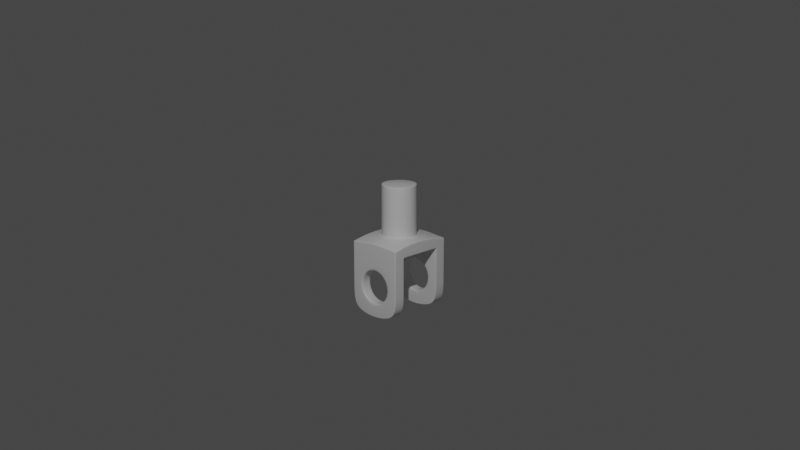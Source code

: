 # Source: metal-part-21.blend  (saved by Blender 2.83.21; exported with 4.5.12 LTS)
import bpy
from mathutils import Matrix  # noqa: F401  (used for matrix-valued properties, if any)

bpy.ops.wm.read_factory_settings(use_empty=True)
scene = bpy.context.scene
scene.name = 'Scene'

# ---- collections
col_collection = bpy.data.collections.new('Collection'); scene.collection.children.link(col_collection)
col_metal_part = bpy.data.collections.new('Metal Part'); scene.collection.children.link(col_metal_part)

# ---- materials (node trees are filled in below, after node groups)
mat_material = bpy.data.materials.new('Material')
mat_material.alpha_threshold = 0.0
mat_material.use_transparent_shadow = False
mat_material.line_color = (0.0, 0.0, 0.0, 1.0)

# ---- material node trees
mat_material.use_nodes = True; mat_material.node_tree.nodes.clear()
_N = mat_material.node_tree.nodes; _L = mat_material.node_tree.links
n0 = _N.new('ShaderNodeOutputMaterial'); n0.name = 'Material Output'; n0.location = (300, 300)
n1 = _N.new('ShaderNodeBsdfPrincipled'); n1.name = 'Principled BSDF'; n1.location = (10, 300)
n1.distribution = 'GGX'
n1.subsurface_method = 'BURLEY'
n1.inputs[2].default_value = 0.4
n1.inputs[3].default_value = 1.45
n1.inputs[27].default_value = (0.0, 0.0, 0.0, 1.0)
n1.inputs[28].default_value = 1.0
_L.new(n1.outputs[0], n0.inputs[0])
n0.is_active_output = True

# ---- world
world_world = bpy.data.worlds.new('World'); scene.world = world_world
world_world.use_nodes = True; world_world.node_tree.nodes.clear()
_N = world_world.node_tree.nodes; _L = world_world.node_tree.links
n0 = _N.new('ShaderNodeOutputWorld'); n0.name = 'World Output'; n0.location = (300, 300)
n1 = _N.new('ShaderNodeBackground'); n1.name = 'Background'; n1.location = (10, 300)
n1.inputs[0].default_value = (0.05088, 0.05088, 0.05088, 1.0)
_L.new(n1.outputs[0], n0.inputs[0])
n0.is_active_output = True
world_world.color = (0.05088, 0.05088, 0.05088)
world_world.use_sun_shadow = False
world_world.sun_shadow_jitter_overblur = 0.0

# ---- cameras
cam_camera = bpy.data.cameras.new('Camera')
cam_camera.clip_end = 100.0
cam_camera.ortho_scale = 7.314

# ---- lights
light_light = bpy.data.lights.new('Light', 'POINT')
light_light.transmission_factor = 0.0
light_light.energy = 1000.0
light_light.shadow_soft_size = 0.1
light_light.shadow_maximum_resolution = 0.006
light_light.use_absolute_resolution = True

# ---- meshes
me_cube = bpy.data.meshes.new('Cube')
me_cube.from_pydata([(-0.3894, -0.3894, 2.266), (-0.4099, -1.0, 1.854), (-0.3461, -1.0, 1.638), (-0.4099, -0.6566, 1.691), (-0.4955, -0.7158, 0.9065), (-0.5567, -0.6566, 0.9048), (-0.5134, -0.674, 0.906), (-0.4955, -0.9409, 0.9065), (-0.5565, -1.0, 0.9053), (-0.5134, -0.9827, 0.9062), (-0.4291, -0.7158, 1.154), (-0.4817, -0.6566, 1.185), (-0.4445, -0.674, 1.163), (-0.4834, -1.0, 1.18), (-0.4291, -0.9409, 1.154), (-0.445, -0.9827, 1.162), (-0.2477, -0.9409, 1.336), (-0.28, -1.0, 1.384), (-0.2572, -0.9827, 1.35), (-0.2781, -0.6566, 1.388), (-0.2477, -0.7158, 1.336), (-0.2566, -0.674, 1.351), (-0.2477, -0.9409, 0.4774), (-0.2765, -1.0, 0.42), (-0.2562, -0.9827, 0.4606), (-0.2477, -0.7158, 0.4774), (-0.2786, -0.6566, 0.4243), (-0.2568, -0.674, 0.4619), (-0.4825, -0.6566, 0.6282), (-0.4291, -0.7158, 0.6588), (-0.4448, -0.674, 0.6498), (-0.4805, -1.0, 0.6235), (-0.4291, -0.9409, 0.6588), (-0.4442, -0.9827, 0.6484), (-0.7976, -0.9781, 2.112), (-0.7975, -1.0, 2.086), (-0.8197, -0.9778, 2.088), (-0.7978, -0.9936, 2.103), (-0.8104, -0.9908, 2.1), (-0.8132, -0.9935, 2.087), (-0.8132, -0.9787, 2.104), (-0.8197, -0.9778, 0.2164), (-0.8018, -1.0, 0.2379), (-0.8145, -0.9935, 0.2227), (-0.802, -0.6566, 0.238), (-0.8197, -0.6789, 0.2164), (-0.8145, -0.6632, 0.2227), (-0.8197, -0.5, 2.174), (-0.7977, -0.5, 2.2), (-0.8133, -0.5, 2.191), (-0.4099, -0.6789, 0.05231), (-0.4011, -0.6566, 0.07709), (-0.4073, -0.6632, 0.05957), (-0.7975, -1.0, 1.854), (-0.8197, -0.9778, 1.854), (-0.8132, -0.9935, 1.854), (-0.8008, -1.0, 1.277), (-0.8197, -0.9778, 1.282), (-0.8142, -0.9935, 1.281), (-0.4099, -0.9783, 2.146), (-0.4099, -1.0, 2.119), (-0.4099, -0.9936, 2.136), (-0.4009, -1.0, 0.07694), (-0.4099, -0.9778, 0.05231), (-0.4072, -0.9935, 0.05953), (-0.7982, -0.6346, 1.863), (-0.8197, -0.6368, 1.879), (-0.8197, -0.6789, 1.837), (-0.7975, -0.6566, 1.837), (-0.8134, -0.6349, 1.865), (-0.8135, -0.6543, 1.854), (-0.8197, -0.6666, 1.864), (-0.8132, -0.6632, 1.837), (-0.7989, -0.6502, 1.852), (-0.8197, -0.6789, 1.282), (-0.8009, -0.6566, 1.277), (-0.8142, -0.6632, 1.281), (-0.4099, -0.6566, 1.837), (-0.4099, -0.6344, 1.863), (-0.4099, -0.6501, 1.852), (-0.8197, -0.9778, 1.638), (-0.7975, -1.0, 1.638), (-0.8132, -0.9935, 1.638), (-0.8197, -0.9778, 0.9039), (-0.8011, -1.0, 0.904), (-0.8143, -0.9935, 0.904), (-0.7975, -0.6566, 1.638), (-0.8197, -0.6789, 1.638), (-0.8132, -0.6632, 1.638), (-0.8013, -0.6566, 0.904), (-0.8197, -0.6789, 0.9039), (-0.8143, -0.6632, 0.904), (-0.3894, -0.3894, 2.311), (-0.3894, -0.3894, 3.692), (-0.1713, -0.1713, 3.744), (-0.3845, -0.3845, 3.708), (-0.4096, -0.4187, 2.258), (0.3894, -0.3894, 2.266), (0.4099, -1.0, 1.854), (0.3461, -1.0, 1.638), (0.4099, -0.6566, 1.691), (0.4955, -0.7158, 0.9065), (0.5567, -0.6566, 0.9048), (0.5134, -0.674, 0.906), (0.4955, -0.9409, 0.9065), (0.5565, -1.0, 0.9053), (0.5134, -0.9827, 0.9062), (0.4291, -0.7158, 1.154), (0.4817, -0.6566, 1.185), (0.4445, -0.674, 1.163), (0.4834, -1.0, 1.18), (0.4291, -0.9409, 1.154), (0.445, -0.9827, 1.162), (0.2477, -0.9409, 1.336), (0.28, -1.0, 1.384), (0.2572, -0.9827, 1.35), (0.2781, -0.6566, 1.388), (0.2477, -0.7158, 1.336), (0.2566, -0.674, 1.351), (0.2477, -0.9409, 0.4774), (0.2765, -1.0, 0.42), (0.2562, -0.9827, 0.4606), (0.2477, -0.7158, 0.4774), (0.2786, -0.6566, 0.4243), (0.2568, -0.674, 0.4619), (0.4825, -0.6566, 0.6282), (0.4291, -0.7158, 0.6588), (0.4448, -0.674, 0.6498), (0.4805, -1.0, 0.6235), (0.4291, -0.9409, 0.6588), (0.4442, -0.9827, 0.6484), (0.7976, -0.9781, 2.112), (0.7975, -1.0, 2.086), (0.8197, -0.9778, 2.088), (0.7978, -0.9936, 2.103), (0.8104, -0.9908, 2.1), (0.8132, -0.9935, 2.087), (0.8132, -0.9787, 2.104), (0.8197, -0.9778, 0.2164), (0.8018, -1.0, 0.2379), (0.8145, -0.9935, 0.2227), (0.802, -0.6566, 0.238), (0.8197, -0.6789, 0.2164), (0.8145, -0.6632, 0.2227), (0.8197, -0.5, 2.174), (0.7977, -0.5, 2.2), (0.8133, -0.5, 2.191), (0.4099, -0.6789, 0.05231), (0.4011, -0.6566, 0.07709), (0.4073, -0.6632, 0.05957), (0.7975, -1.0, 1.854), (0.8197, -0.9778, 1.854), (0.8132, -0.9935, 1.854), (0.8008, -1.0, 1.277), (0.8197, -0.9778, 1.282), (0.8142, -0.9935, 1.281), (0.4099, -0.9783, 2.146), (0.4099, -1.0, 2.119), (0.4099, -0.9936, 2.136), (0.4009, -1.0, 0.07694), (0.4099, -0.9778, 0.05231), (0.4072, -0.9935, 0.05953), (0.7982, -0.6346, 1.863), (0.8197, -0.6368, 1.879), (0.8197, -0.6789, 1.837), (0.7975, -0.6566, 1.837), (0.8134, -0.6349, 1.865), (0.8135, -0.6543, 1.854), (0.8197, -0.6666, 1.864), (0.8132, -0.6632, 1.837), (0.7989, -0.6502, 1.852), (0.8197, -0.6789, 1.282), (0.8009, -0.6566, 1.277), (0.8142, -0.6632, 1.281), (0.4099, -0.6566, 1.837), (0.4099, -0.6344, 1.863), (0.4099, -0.6501, 1.852), (0.8197, -0.9778, 1.638), (0.7975, -1.0, 1.638), (0.8132, -0.9935, 1.638), (0.8197, -0.9778, 0.9039), (0.8011, -1.0, 0.904), (0.8143, -0.9935, 0.904), (0.7975, -0.6566, 1.638), (0.8197, -0.6789, 1.638), (0.8132, -0.6632, 1.638), (0.8013, -0.6566, 0.904), (0.8197, -0.6789, 0.9039), (0.8143, -0.6632, 0.904), (0.0, -1.0, 1.854), (0.0, -0.5507, 2.266), (0.0, -1.0, 1.459), (0.0, -0.6566, 1.463), (0.0, -0.9409, 1.402), (0.0, -0.9827, 1.419), (0.0, -0.7158, 1.402), (0.0, -0.674, 1.42), (0.0, -0.7158, 0.411), (0.0, -0.6566, 0.3497), (0.0, -0.674, 0.3931), (0.0, -1.0, 0.346), (0.0, -0.9409, 0.411), (0.0, -0.9827, 0.392), (0.0, -0.6566, 0.032), (0.0, -0.6789, 0.006373), (0.0, -0.6632, 0.01388), (0.0, -1.0, 2.161), (0.0, -0.9781, 2.187), (0.0, -0.9936, 2.178), (0.0, -0.9778, 0.006373), (0.0, -1.0, 0.03187), (0.0, -0.9935, 0.01384), (0.0, -0.6344, 1.863), (0.0, -0.6566, 1.837), (0.0, -0.6501, 1.852), (0.0, -0.5507, 2.311), (0.3894, -0.3894, 2.311), (0.3894, -0.3894, 3.692), (0.1713, -0.1713, 3.744), (0.3845, -0.3845, 3.708), (0.0, -0.5507, 3.692), (0.0, -0.2425, 3.747), (0.0, -0.5438, 3.709), (0.0, -0.5905, 2.258), (0.4096, -0.4187, 2.258), (-0.5507, 0.0, 2.266), (-0.3894, 0.3894, 2.266), (-0.4099, 1.0, 1.854), (-0.4099, 0.0, 1.863), (-0.3461, 1.0, 1.638), (-0.4099, 0.6566, 1.691), (-0.4955, 0.7158, 0.9065), (-0.5567, 0.6566, 0.9048), (-0.5134, 0.674, 0.906), (-0.4955, 0.9409, 0.9065), (-0.5565, 1.0, 0.9053), (-0.5134, 0.9827, 0.9062), (-0.4291, 0.7158, 1.154), (-0.4817, 0.6566, 1.185), (-0.4445, 0.674, 1.163), (-0.4834, 1.0, 1.18), (-0.4291, 0.9409, 1.154), (-0.445, 0.9827, 1.162), (-0.2477, 0.9409, 1.336), (-0.28, 1.0, 1.384), (-0.2572, 0.9827, 1.35), (-0.2781, 0.6566, 1.388), (-0.2477, 0.7158, 1.336), (-0.2566, 0.674, 1.351), (-0.2477, 0.9409, 0.4774), (-0.2765, 1.0, 0.42), (-0.2562, 0.9827, 0.4606), (-0.2477, 0.7158, 0.4774), (-0.2786, 0.6566, 0.4243), (-0.2568, 0.674, 0.4619), (-0.4825, 0.6566, 0.6282), (-0.4291, 0.7158, 0.6588), (-0.4448, 0.674, 0.6498), (-0.4805, 1.0, 0.6235), (-0.4291, 0.9409, 0.6588), (-0.4442, 0.9827, 0.6484), (-0.7976, 0.9781, 2.112), (-0.7975, 1.0, 2.086), (-0.8197, 0.9778, 2.088), (-0.7978, 0.9936, 2.103), (-0.8104, 0.9908, 2.1), (-0.8132, 0.9935, 2.087), (-0.8132, 0.9787, 2.104), (-0.8197, 0.9778, 0.2164), (-0.8018, 1.0, 0.2379), (-0.8145, 0.9935, 0.2227), (-0.802, 0.6566, 0.238), (-0.8197, 0.6789, 0.2164), (-0.8145, 0.6632, 0.2227), (-0.7976, 0.0, 2.233), (-0.8197, 0.0, 2.207), (-0.8132, 0.0, 2.224), (-0.8197, 0.5, 2.174), (-0.7977, 0.5, 2.2), (-0.8133, 0.5, 2.191), (-0.4099, 0.6789, 0.05231), (-0.4011, 0.6566, 0.07709), (-0.4073, 0.6632, 0.05957), (-0.7975, 1.0, 1.854), (-0.8197, 0.9778, 1.854), (-0.8132, 0.9935, 1.854), (-0.8008, 1.0, 1.277), (-0.8197, 0.9778, 1.282), (-0.8142, 0.9935, 1.281), (-0.4099, 0.9783, 2.146), (-0.4099, 1.0, 2.119), (-0.4099, 0.9936, 2.136), (-0.4009, 1.0, 0.07694), (-0.4099, 0.9778, 0.05231), (-0.4072, 0.9935, 0.05953), (-0.8197, 0.0, 1.878), (-0.7978, 0.0, 1.863), (-0.8133, 0.0, 1.863), (-0.7982, 0.6346, 1.863), (-0.8197, 0.6368, 1.879), (-0.8197, 0.6789, 1.837), (-0.7975, 0.6566, 1.837), (-0.8134, 0.6349, 1.865), (-0.8135, 0.6543, 1.854), (-0.8197, 0.6666, 1.864), (-0.8132, 0.6632, 1.837), (-0.7989, 0.6502, 1.852), (-0.8197, 0.6789, 1.282), (-0.8009, 0.6566, 1.277), (-0.8142, 0.6632, 1.281), (-0.4099, 0.6566, 1.837), (-0.4099, 0.6344, 1.863), (-0.4099, 0.6501, 1.852), (-0.8197, 0.9778, 1.638), (-0.7975, 1.0, 1.638), (-0.8132, 0.9935, 1.638), (-0.8197, 0.9778, 0.9039), (-0.8011, 1.0, 0.904), (-0.8143, 0.9935, 0.904), (-0.7975, 0.6566, 1.638), (-0.8197, 0.6789, 1.638), (-0.8132, 0.6632, 1.638), (-0.8013, 0.6566, 0.904), (-0.8197, 0.6789, 0.9039), (-0.8143, 0.6632, 0.904), (-0.3894, 0.3894, 2.311), (-0.5507, 0.0, 2.311), (-0.5507, 0.0, 3.692), (-0.2425, 0.0, 3.747), (-0.5438, 0.0, 3.709), (-0.3894, 0.3894, 3.692), (-0.1713, 0.1713, 3.744), (-0.3845, 0.3845, 3.708), (-0.5818, 0.0, 2.261), (-0.4096, 0.4187, 2.258), (0.5507, 0.0, 2.266), (0.3894, 0.3894, 2.266), (0.4099, 1.0, 1.854), (0.4099, 0.0, 1.863), (0.3461, 1.0, 1.638), (0.4099, 0.6566, 1.691), (0.4955, 0.7158, 0.9065), (0.5567, 0.6566, 0.9048), (0.5134, 0.674, 0.906), (0.4955, 0.9409, 0.9065), (0.5565, 1.0, 0.9053), (0.5134, 0.9827, 0.9062), (0.4291, 0.7158, 1.154), (0.4817, 0.6566, 1.185), (0.4445, 0.674, 1.163), (0.4834, 1.0, 1.18), (0.4291, 0.9409, 1.154), (0.445, 0.9827, 1.162), (0.2477, 0.9409, 1.336), (0.28, 1.0, 1.384), (0.2572, 0.9827, 1.35), (0.2781, 0.6566, 1.388), (0.2477, 0.7158, 1.336), (0.2566, 0.674, 1.351), (0.2477, 0.9409, 0.4774), (0.2765, 1.0, 0.42), (0.2562, 0.9827, 0.4606), (0.2477, 0.7158, 0.4774), (0.2786, 0.6566, 0.4243), (0.2568, 0.674, 0.4619), (0.4825, 0.6566, 0.6282), (0.4291, 0.7158, 0.6588), (0.4448, 0.674, 0.6498), (0.4805, 1.0, 0.6235), (0.4291, 0.9409, 0.6588), (0.4442, 0.9827, 0.6484), (0.7976, 0.9781, 2.112), (0.7975, 1.0, 2.086), (0.8197, 0.9778, 2.088), (0.7978, 0.9936, 2.103), (0.8104, 0.9908, 2.1), (0.8132, 0.9935, 2.087), (0.8132, 0.9787, 2.104), (0.8197, 0.9778, 0.2164), (0.8018, 1.0, 0.2379), (0.8145, 0.9935, 0.2227), (0.802, 0.6566, 0.238), (0.8197, 0.6789, 0.2164), (0.8145, 0.6632, 0.2227), (0.7976, 0.0, 2.233), (0.8197, 0.0, 2.207), (0.8132, 0.0, 2.224), (0.8197, 0.5, 2.174), (0.7977, 0.5, 2.2), (0.8133, 0.5, 2.191), (0.4099, 0.6789, 0.05231), (0.4011, 0.6566, 0.07709), (0.4073, 0.6632, 0.05957), (0.7975, 1.0, 1.854), (0.8197, 0.9778, 1.854), (0.8132, 0.9935, 1.854), (0.8008, 1.0, 1.277), (0.8197, 0.9778, 1.282), (0.8142, 0.9935, 1.281), (0.4099, 0.9783, 2.146), (0.4099, 1.0, 2.119), (0.4099, 0.9936, 2.136), (0.4009, 1.0, 0.07694), (0.4099, 0.9778, 0.05231), (0.4072, 0.9935, 0.05953), (0.8197, 0.0, 1.878), (0.7978, 0.0, 1.863), (0.8133, 0.0, 1.863), (0.7982, 0.6346, 1.863), (0.8197, 0.6368, 1.879), (0.8197, 0.6789, 1.837), (0.7975, 0.6566, 1.837), (0.8134, 0.6349, 1.865), (0.8135, 0.6543, 1.854), (0.8197, 0.6666, 1.864), (0.8132, 0.6632, 1.837), (0.7989, 0.6502, 1.852), (0.8197, 0.6789, 1.282), (0.8009, 0.6566, 1.277), (0.8142, 0.6632, 1.281), (0.4099, 0.6566, 1.837), (0.4099, 0.6344, 1.863), (0.4099, 0.6501, 1.852), (0.8197, 0.9778, 1.638), (0.7975, 1.0, 1.638), (0.8132, 0.9935, 1.638), (0.8197, 0.9778, 0.9039), (0.8011, 1.0, 0.904), (0.8143, 0.9935, 0.904), (0.7975, 0.6566, 1.638), (0.8197, 0.6789, 1.638), (0.8132, 0.6632, 1.638), (0.8013, 0.6566, 0.904), (0.8197, 0.6789, 0.9039), (0.8143, 0.6632, 0.904), (0.0, 1.0, 1.854), (0.0, 0.5507, 2.266), (0.0, 0.0, 1.863), (0.0, 1.0, 1.459), (0.0, 0.6566, 1.463), (0.0, 0.9409, 1.402), (0.0, 0.9827, 1.419), (0.0, 0.7158, 1.402), (0.0, 0.674, 1.42), (0.0, 0.7158, 0.411), (0.0, 0.6566, 0.3497), (0.0, 0.674, 0.3931), (0.0, 1.0, 0.346), (0.0, 0.9409, 0.411), (0.0, 0.9827, 0.392), (0.0, 0.6566, 0.032), (0.0, 0.6789, 0.006373), (0.0, 0.6632, 0.01388), (0.0, 1.0, 2.161), (0.0, 0.9781, 2.187), (0.0, 0.9936, 2.178), (0.0, 0.9778, 0.006373), (0.0, 1.0, 0.03187), (0.0, 0.9935, 0.01384), (0.0, 0.6344, 1.863), (0.0, 0.6566, 1.837), (0.0, 0.6501, 1.852), (0.0, 0.5507, 2.311), (0.3894, 0.3894, 2.311), (0.0, 0.0, 3.76), (0.5507, 0.0, 2.311), (0.5507, 0.0, 3.692), (0.2425, 0.0, 3.747), (0.5438, 0.0, 3.709), (0.3894, 0.3894, 3.692), (0.1713, 0.1713, 3.744), (0.3845, 0.3845, 3.708), (0.0, 0.5507, 3.692), (0.0, 0.2425, 3.747), (0.0, 0.5438, 3.709), (0.0, 0.5905, 2.258), (0.5818, 0.0, 2.261), (0.4096, 0.4187, 2.258), (-0.3725, -0.3725, 3.715), (-0.527, 0.0, 3.717), (0.0, -0.527, 3.717), (0.3725, -0.3725, 3.715), (0.527, 0.0, 3.717), (-0.3725, 0.3725, 3.715), (0.0, 0.527, 3.717), (0.3725, 0.3725, 3.715)], [], [(221, 464, 328, 94), (45, 41, 83, 90), (2, 1, 53, 81), (53, 1, 60, 35), (62, 210, 200, 23), (26, 51, 44, 28), (41, 45, 50, 63), (203, 51, 26, 198), (71, 36, 47, 66), (295, 66, 47, 275), (42, 62, 23, 31), (1, 189, 206, 60), (8, 13, 56, 84), (90, 83, 57, 74), (80, 54, 67, 87), (84, 42, 31, 8), (0, 96, 223, 190), (86, 68, 77, 3), (191, 2, 81, 17), (7, 32, 29, 4), (191, 189, 1, 2), (19, 86, 3, 192), (192, 3, 77, 213), (296, 228, 78, 65), (14, 7, 4, 10), (16, 14, 10, 20), (22, 201, 197, 25), (32, 22, 25, 29), (63, 50, 204, 209), (81, 56, 13, 17), (19, 11, 75, 86), (28, 44, 89, 5), (74, 57, 80, 87), (89, 75, 11, 5), (67, 54, 36, 71), (228, 437, 212, 78), (5, 6, 30, 28), (6, 4, 29, 30), (8, 9, 15, 13), (9, 7, 14, 15), (11, 12, 6, 5), (12, 10, 4, 6), (193, 194, 18, 16), (194, 191, 17, 18), (192, 196, 21, 19), (196, 195, 20, 21), (16, 18, 15, 14), (18, 17, 13, 15), (10, 12, 21, 20), (12, 11, 19, 21), (26, 27, 199, 198), (27, 25, 197, 199), (25, 27, 30, 29), (27, 26, 28, 30), (32, 33, 24, 22), (33, 31, 23, 24), (31, 33, 9, 8), (33, 32, 7, 9), (200, 202, 24, 23), (202, 201, 22, 24), (193, 16, 20, 195), (34, 40, 38, 37), (35, 37, 38, 39), (36, 39, 38, 40), (65, 73, 70, 69), (66, 69, 70, 71), (67, 71, 70, 72), (68, 72, 70, 73), (63, 64, 43, 41), (64, 62, 42, 43), (48, 49, 40, 34), (49, 47, 36, 40), (274, 276, 49, 48), (276, 275, 47, 49), (51, 52, 46, 44), (52, 50, 45, 46), (203, 205, 52, 51), (205, 204, 50, 52), (35, 39, 55, 53), (39, 36, 54, 55), (81, 82, 58, 56), (82, 80, 57, 58), (84, 85, 43, 42), (85, 83, 41, 43), (34, 37, 61, 59), (37, 35, 60, 61), (209, 211, 64, 63), (211, 210, 62, 64), (87, 88, 76, 74), (88, 86, 75, 76), (90, 91, 46, 45), (91, 89, 44, 46), (295, 297, 69, 66), (297, 296, 65, 69), (59, 61, 208, 207), (61, 60, 206, 208), (78, 79, 73, 65), (79, 77, 68, 73), (212, 214, 79, 78), (214, 213, 77, 79), (53, 55, 82, 81), (55, 54, 80, 82), (56, 58, 85, 84), (58, 57, 83, 85), (67, 72, 88, 87), (72, 68, 86, 88), (74, 76, 91, 90), (76, 75, 89, 91), (0, 190, 215, 92), (326, 92, 93, 327), (92, 215, 220, 93), (478, 479, 329, 95), (95, 329, 327, 93), (93, 220, 222, 95), (95, 222, 480, 478), (225, 0, 92, 326), (96, 333, 274, 48), (96, 48, 34, 59), (207, 223, 96, 59), (333, 96, 0, 225), (221, 218, 467, 464), (142, 187, 180, 138), (99, 178, 150, 98), (150, 132, 157, 98), (159, 120, 200, 210), (123, 125, 141, 148), (138, 160, 147, 142), (203, 198, 123, 148), (168, 163, 144, 133), (405, 385, 144, 163), (139, 128, 120, 159), (98, 157, 206, 189), (105, 181, 153, 110), (187, 171, 154, 180), (177, 184, 164, 151), (181, 105, 128, 139), (97, 190, 223, 224), (183, 100, 174, 165), (191, 114, 178, 99), (104, 101, 126, 129), (191, 99, 98, 189), (116, 192, 100, 183), (192, 213, 174, 100), (406, 162, 175, 338), (111, 107, 101, 104), (113, 117, 107, 111), (119, 122, 197, 201), (129, 126, 122, 119), (160, 209, 204, 147), (178, 114, 110, 153), (116, 183, 172, 108), (125, 102, 186, 141), (171, 184, 177, 154), (186, 102, 108, 172), (164, 168, 133, 151), (338, 175, 212, 437), (102, 125, 127, 103), (103, 127, 126, 101), (105, 110, 112, 106), (106, 112, 111, 104), (108, 102, 103, 109), (109, 103, 101, 107), (193, 113, 115, 194), (194, 115, 114, 191), (192, 116, 118, 196), (196, 118, 117, 195), (113, 111, 112, 115), (115, 112, 110, 114), (107, 117, 118, 109), (109, 118, 116, 108), (123, 198, 199, 124), (124, 199, 197, 122), (122, 126, 127, 124), (124, 127, 125, 123), (129, 119, 121, 130), (130, 121, 120, 128), (128, 105, 106, 130), (130, 106, 104, 129), (200, 120, 121, 202), (202, 121, 119, 201), (193, 195, 117, 113), (131, 134, 135, 137), (132, 136, 135, 134), (133, 137, 135, 136), (162, 166, 167, 170), (163, 168, 167, 166), (164, 169, 167, 168), (165, 170, 167, 169), (160, 138, 140, 161), (161, 140, 139, 159), (145, 131, 137, 146), (146, 137, 133, 144), (384, 145, 146, 386), (386, 146, 144, 385), (148, 141, 143, 149), (149, 143, 142, 147), (203, 148, 149, 205), (205, 149, 147, 204), (132, 150, 152, 136), (136, 152, 151, 133), (178, 153, 155, 179), (179, 155, 154, 177), (181, 139, 140, 182), (182, 140, 138, 180), (131, 156, 158, 134), (134, 158, 157, 132), (209, 160, 161, 211), (211, 161, 159, 210), (184, 171, 173, 185), (185, 173, 172, 183), (187, 142, 143, 188), (188, 143, 141, 186), (405, 163, 166, 407), (407, 166, 162, 406), (156, 207, 208, 158), (158, 208, 206, 157), (175, 162, 170, 176), (176, 170, 165, 174), (212, 175, 176, 214), (214, 176, 174, 213), (150, 178, 179, 152), (152, 179, 177, 151), (153, 181, 182, 155), (155, 182, 180, 154), (164, 184, 185, 169), (169, 185, 183, 165), (171, 187, 188, 173), (173, 188, 186, 172), (97, 216, 215, 190), (465, 466, 217, 216), (216, 217, 220, 215), (481, 219, 468, 482), (219, 217, 466, 468), (217, 219, 222, 220), (219, 481, 480, 222), (335, 465, 216, 97), (224, 145, 384, 476), (224, 156, 131, 145), (207, 156, 224, 223), (476, 335, 97, 224), (473, 331, 328, 464), (272, 323, 316, 268), (229, 314, 283, 227), (283, 262, 290, 227), (292, 250, 447, 457), (253, 255, 271, 281), (268, 293, 280, 272), (450, 445, 253, 281), (304, 299, 277, 263), (295, 275, 277, 299), (269, 258, 250, 292), (227, 290, 453, 435), (235, 317, 286, 240), (323, 307, 287, 316), (313, 320, 300, 284), (317, 235, 258, 269), (226, 436, 475, 334), (319, 230, 310, 301), (438, 244, 314, 229), (234, 231, 256, 259), (438, 229, 227, 435), (246, 439, 230, 319), (439, 460, 310, 230), (296, 298, 311, 228), (241, 237, 231, 234), (243, 247, 237, 241), (249, 252, 444, 448), (259, 256, 252, 249), (293, 456, 451, 280), (314, 244, 240, 286), (246, 319, 308, 238), (255, 232, 322, 271), (307, 320, 313, 287), (322, 232, 238, 308), (300, 304, 263, 284), (228, 311, 459, 437), (232, 255, 257, 233), (233, 257, 256, 231), (235, 240, 242, 236), (236, 242, 241, 234), (238, 232, 233, 239), (239, 233, 231, 237), (440, 243, 245, 441), (441, 245, 244, 438), (439, 246, 248, 443), (443, 248, 247, 442), (243, 241, 242, 245), (245, 242, 240, 244), (237, 247, 248, 239), (239, 248, 246, 238), (253, 445, 446, 254), (254, 446, 444, 252), (252, 256, 257, 254), (254, 257, 255, 253), (259, 249, 251, 260), (260, 251, 250, 258), (258, 235, 236, 260), (260, 236, 234, 259), (447, 250, 251, 449), (449, 251, 249, 448), (440, 442, 247, 243), (261, 264, 265, 267), (262, 266, 265, 264), (263, 267, 265, 266), (298, 302, 303, 306), (299, 304, 303, 302), (300, 305, 303, 304), (301, 306, 303, 305), (293, 268, 270, 294), (294, 270, 269, 292), (278, 261, 267, 279), (279, 267, 263, 277), (274, 278, 279, 276), (276, 279, 277, 275), (281, 271, 273, 282), (282, 273, 272, 280), (450, 281, 282, 452), (452, 282, 280, 451), (262, 283, 285, 266), (266, 285, 284, 263), (314, 286, 288, 315), (315, 288, 287, 313), (317, 269, 270, 318), (318, 270, 268, 316), (261, 289, 291, 264), (264, 291, 290, 262), (456, 293, 294, 458), (458, 294, 292, 457), (320, 307, 309, 321), (321, 309, 308, 319), (323, 272, 273, 324), (324, 273, 271, 322), (295, 299, 302, 297), (297, 302, 298, 296), (289, 454, 455, 291), (291, 455, 453, 290), (311, 298, 306, 312), (312, 306, 301, 310), (459, 311, 312, 461), (461, 312, 310, 460), (283, 314, 315, 285), (285, 315, 313, 284), (286, 317, 318, 288), (288, 318, 316, 287), (300, 320, 321, 305), (305, 321, 319, 301), (307, 323, 324, 309), (309, 324, 322, 308), (226, 325, 462, 436), (326, 327, 330, 325), (325, 330, 472, 462), (483, 332, 329, 479), (332, 330, 327, 329), (330, 332, 474, 472), (332, 483, 484, 474), (225, 326, 325, 226), (334, 278, 274, 333), (334, 289, 261, 278), (454, 289, 334, 475), (333, 225, 226, 334), (473, 464, 467, 470), (382, 378, 426, 433), (339, 337, 393, 424), (393, 337, 400, 372), (402, 457, 447, 360), (363, 391, 381, 365), (378, 382, 390, 403), (450, 391, 363, 445), (414, 373, 387, 409), (405, 409, 387, 385), (379, 402, 360, 368), (337, 435, 453, 400), (345, 350, 396, 427), (433, 426, 397, 417), (423, 394, 410, 430), (427, 379, 368, 345), (336, 477, 475, 436), (429, 411, 420, 340), (438, 339, 424, 354), (344, 369, 366, 341), (438, 435, 337, 339), (356, 429, 340, 439), (439, 340, 420, 460), (406, 338, 421, 408), (351, 344, 341, 347), (353, 351, 347, 357), (359, 448, 444, 362), (369, 359, 362, 366), (403, 390, 451, 456), (424, 396, 350, 354), (356, 348, 418, 429), (365, 381, 432, 342), (417, 397, 423, 430), (432, 418, 348, 342), (410, 394, 373, 414), (338, 437, 459, 421), (342, 343, 367, 365), (343, 341, 366, 367), (345, 346, 352, 350), (346, 344, 351, 352), (348, 349, 343, 342), (349, 347, 341, 343), (440, 441, 355, 353), (441, 438, 354, 355), (439, 443, 358, 356), (443, 442, 357, 358), (353, 355, 352, 351), (355, 354, 350, 352), (347, 349, 358, 357), (349, 348, 356, 358), (363, 364, 446, 445), (364, 362, 444, 446), (362, 364, 367, 366), (364, 363, 365, 367), (369, 370, 361, 359), (370, 368, 360, 361), (368, 370, 346, 345), (370, 369, 344, 346), (447, 449, 361, 360), (449, 448, 359, 361), (440, 353, 357, 442), (371, 377, 375, 374), (372, 374, 375, 376), (373, 376, 375, 377), (408, 416, 413, 412), (409, 412, 413, 414), (410, 414, 413, 415), (411, 415, 413, 416), (403, 404, 380, 378), (404, 402, 379, 380), (388, 389, 377, 371), (389, 387, 373, 377), (384, 386, 389, 388), (386, 385, 387, 389), (391, 392, 383, 381), (392, 390, 382, 383), (450, 452, 392, 391), (452, 451, 390, 392), (372, 376, 395, 393), (376, 373, 394, 395), (424, 425, 398, 396), (425, 423, 397, 398), (427, 428, 380, 379), (428, 426, 378, 380), (371, 374, 401, 399), (374, 372, 400, 401), (456, 458, 404, 403), (458, 457, 402, 404), (430, 431, 419, 417), (431, 429, 418, 419), (433, 434, 383, 382), (434, 432, 381, 383), (405, 407, 412, 409), (407, 406, 408, 412), (399, 401, 455, 454), (401, 400, 453, 455), (421, 422, 416, 408), (422, 420, 411, 416), (459, 461, 422, 421), (461, 460, 420, 422), (393, 395, 425, 424), (395, 394, 423, 425), (396, 398, 428, 427), (398, 397, 426, 428), (410, 415, 431, 430), (415, 411, 429, 431), (417, 419, 434, 433), (419, 418, 432, 434), (336, 436, 462, 463), (465, 463, 469, 466), (463, 462, 472, 469), (485, 482, 468, 471), (471, 468, 466, 469), (469, 472, 474, 471), (471, 474, 484, 485), (335, 336, 463, 465), (477, 476, 384, 388), (477, 388, 371, 399), (454, 475, 477, 399), (476, 477, 336, 335), (94, 328, 479, 478), (221, 94, 478, 480), (467, 218, 481, 482), (218, 221, 480, 481), (328, 331, 483, 479), (331, 473, 484, 483), (470, 467, 482, 485), (473, 470, 485, 484)])
me_cube.polygons.foreach_set('use_smooth', [True] * 488)
_uv = me_cube.uv_layers.new(name='UVMap')
_uv.uv.foreach_set('vector', [0.75, 0.5975, 0.75, 0.625, 0.7775, 0.625, 0.7743, 0.6007, 0.375, 0.1903, 0.375, 0.2472, 0.4663, 0.2472, 0.4664, 0.1903, 0.5418, 0.3222, 0.5625, 0.3125, 0.5625, 0.2534, 0.5417, 0.2534, 0.5625, 0.2534, 0.5625, 0.3125, 0.6224, 0.3125, 0.6222, 0.2534, 0.3781, 0.3134, 0.3777, 0.375, 0.4103, 0.375, 0.4211, 0.3254, 0.3554, 0.4036, 0.1987, 0.5519, 0.1395, 0.5494, 0.4015, 0.3127, 0.125, 0.5028, 0.125, 0.5597, 0.1875, 0.5597, 0.1875, 0.5028, 0.2579, 0.5546, 0.1987, 0.5519, 0.3554, 0.4036, 0.3561, 0.4564, 0.5636, 0.1887, 0.6223, 0.2472, 0.6226, 0.1875, 0.565, 0.185, 0.565, 0.125, 0.5649, 0.185, 0.6226, 0.1875, 0.6225, 0.125, 0.3784, 0.2528, 0.3781, 0.3134, 0.4211, 0.3254, 0.4395, 0.3036, 0.5625, 0.3125, 0.5625, 0.375, 0.6226, 0.375, 0.6224, 0.3125, 0.4663, 0.2925, 0.4955, 0.3033, 0.4997, 0.253, 0.4663, 0.253, 0.4664, 0.1903, 0.4663, 0.2472, 0.5, 0.2472, 0.5, 0.1903, 0.5415, 0.2472, 0.5625, 0.2472, 0.5606, 0.1903, 0.5382, 0.1903, 0.4663, 0.253, 0.3784, 0.2528, 0.4395, 0.3036, 0.4663, 0.2925, 0.8125, 0.5625, 0.8153, 0.5601, 0.75, 0.5569, 0.75, 0.5625, 0.5378, 0.1926, 0.5601, 0.1926, 0.5607, 0.2812, 0.5408, 0.2812, 0.5226, 0.375, 0.5418, 0.3222, 0.5417, 0.2534, 0.5164, 0.3341, 0.25, 0.6095, 0.3333, 0.6095, 0.3333, 0.6665, 0.25, 0.6665, 0.5295, 0.375, 0.5625, 0.375, 0.5625, 0.3125, 0.5418, 0.3222, 0.5161, 0.3169, 0.5379, 0.1926, 0.5408, 0.2812, 0.5239, 0.375, 0.5239, 0.375, 0.5408, 0.2812, 0.5607, 0.2812, 0.5608, 0.375, 0.5625, 0.1317, 0.5625, 0.25, 0.5625, 0.2799, 0.5625, 0.19, 0.1667, 0.6095, 0.25, 0.6095, 0.25, 0.6665, 0.1667, 0.6665, 0.08333, 0.6095, 0.1667, 0.6095, 0.1667, 0.6665, 0.08333, 0.6665, 0.4167, 0.6095, 0.5, 0.6095, 0.5, 0.6665, 0.4167, 0.6665, 0.3333, 0.6095, 0.4167, 0.6095, 0.4167, 0.6665, 0.3333, 0.6665, 0.1875, 0.5028, 0.1875, 0.5597, 0.25, 0.5597, 0.25, 0.5028, 0.5418, 0.2535, 0.4997, 0.253, 0.4955, 0.3033, 0.5164, 0.3341, 0.5161, 0.3169, 0.4972, 0.2675, 0.4998, 0.192, 0.5382, 0.1928, 0.4015, 0.3127, 0.1395, 0.5494, 0.4664, 0.1917, 0.4664, 0.2479, 0.5, 0.1903, 0.5, 0.2472, 0.5415, 0.2472, 0.5382, 0.1903, 0.4664, 0.1917, 0.4998, 0.192, 0.4972, 0.2675, 0.4664, 0.2479, 0.5606, 0.1903, 0.5625, 0.2472, 0.6223, 0.2472, 0.5636, 0.1887, 0.5625, 0.25, 0.5625, 0.375, 0.5625, 0.375, 0.5625, 0.2799, 0.4664, 0.2479, 0.4664, 0.2617, 0.4412, 0.2768, 0.4015, 0.3127, 0.25, 0.6753, 0.25, 0.6665, 0.3333, 0.6665, 0.3333, 0.6753, 0.4663, 0.2925, 0.4664, 0.2994, 0.4915, 0.3096, 0.4955, 0.3033, 0.25, 0.6007, 0.25, 0.6095, 0.1667, 0.6095, 0.1667, 0.6007, 0.4972, 0.2675, 0.4915, 0.2768, 0.4664, 0.2617, 0.4664, 0.2479, 0.1667, 0.6753, 0.1667, 0.6665, 0.25, 0.6665, 0.25, 0.6753, 7.451e-08, 0.6095, 7.451e-08, 0.6007, 0.08333, 0.6007, 0.08333, 0.6095, 0.5166, 0.375, 0.5226, 0.375, 0.5164, 0.3341, 0.5099, 0.3372, 0.5215, 0.375, 0.5166, 0.375, 0.5099, 0.3183, 0.5161, 0.3169, 7.451e-08, 0.6753, 7.451e-08, 0.6665, 0.08333, 0.6665, 0.08333, 0.6753, 0.08333, 0.6095, 0.08333, 0.6007, 0.1667, 0.6007, 0.1667, 0.6095, 0.5099, 0.3372, 0.5164, 0.3341, 0.4955, 0.3033, 0.4915, 0.3096, 0.1667, 0.6665, 0.1667, 0.6753, 0.08333, 0.6753, 0.08333, 0.6665, 0.4915, 0.2768, 0.4972, 0.2675, 0.5161, 0.3169, 0.5099, 0.3183, 0.3554, 0.4036, 0.3822, 0.3782, 0.3732, 0.4393, 0.3561, 0.4564, 0.4167, 0.6753, 0.4167, 0.6665, 0.5, 0.6665, 0.5, 0.6753, 0.4167, 0.6665, 0.4167, 0.6753, 0.3333, 0.6753, 0.3333, 0.6665, 0.3822, 0.3782, 0.3554, 0.4036, 0.4015, 0.3127, 0.4412, 0.2768, 0.3333, 0.6095, 0.3333, 0.6007, 0.4167, 0.6007, 0.4167, 0.6095, 0.4412, 0.3096, 0.4395, 0.3036, 0.4211, 0.3254, 0.4221, 0.3372, 0.4395, 0.3036, 0.4412, 0.3096, 0.4664, 0.2994, 0.4663, 0.2925, 0.3333, 0.6007, 0.3333, 0.6095, 0.25, 0.6095, 0.25, 0.6007, 0.4103, 0.375, 0.4161, 0.375, 0.4221, 0.3372, 0.4211, 0.3254, 0.5, 0.6007, 0.5, 0.6095, 0.4167, 0.6095, 0.4167, 0.6007, 7.451e-08, 0.6095, 0.08333, 0.6095, 0.08333, 0.6665, 7.451e-08, 0.6665, 0.8716, 0.5027, 0.875, 0.5025, 0.8737, 0.5, 0.8717, 0.5, 0.6222, 0.2534, 0.625, 0.2533, 0.6241, 0.25, 0.6225, 0.25, 0.6223, 0.2472, 0.6225, 0.25, 0.625, 0.249, 0.625, 0.2475, 0.5625, 0.19, 0.5625, 0.1919, 0.5625, 0.1877, 0.5625, 0.1846, 0.5625, 0.1859, 0.5625, 0.1846, 0.5625, 0.1877, 0.5625, 0.1888, 0.5606, 0.1903, 0.5636, 0.1887, 0.5625, 0.1877, 0.5606, 0.1875, 0.5601, 0.1926, 0.5606, 0.1875, 0.5625, 0.1877, 0.5625, 0.1919, 0.1875, 0.5028, 0.1875, 0.5, 0.1254, 0.5, 0.125, 0.5028, 0.375, 0.3125, 0.3781, 0.3134, 0.3784, 0.2528, 0.375, 0.2504, 0.8716, 0.5625, 0.875, 0.5624, 0.875, 0.5025, 0.8716, 0.5027, 0.625, 0.1876, 0.6226, 0.1875, 0.6223, 0.2472, 0.625, 0.2475, 0.8716, 0.625, 0.875, 0.625, 0.875, 0.5625, 0.8716, 0.5625, 0.625, 0.125, 0.6225, 0.125, 0.6226, 0.1875, 0.625, 0.1875, 0.1987, 0.5519, 0.1876, 0.5625, 0.1253, 0.5625, 0.1395, 0.5494, 0.1876, 0.5625, 0.1875, 0.5597, 0.125, 0.5597, 0.1253, 0.5625, 0.2579, 0.5546, 0.2499, 0.5625, 0.1876, 0.5625, 0.1987, 0.5519, 0.2499, 0.5625, 0.25, 0.5597, 0.1875, 0.5597, 0.1876, 0.5625, 0.6222, 0.2534, 0.6225, 0.25, 0.5625, 0.25, 0.5625, 0.2534, 0.6225, 0.25, 0.6223, 0.2472, 0.5625, 0.2472, 0.5625, 0.25, 0.5418, 0.2535, 0.5417, 0.25, 0.4999, 0.25, 0.4997, 0.253, 0.5417, 0.25, 0.5415, 0.2472, 0.5, 0.2472, 0.4999, 0.25, 0.4663, 0.253, 0.4663, 0.25, 0.3758, 0.25, 0.3784, 0.2528, 0.4663, 0.25, 0.4663, 0.2472, 0.375, 0.2472, 0.3758, 0.25, 0.8716, 0.5027, 0.8717, 0.5, 0.8126, 0.5, 0.8125, 0.5027, 0.625, 0.2533, 0.6222, 0.2534, 0.6224, 0.3125, 0.625, 0.3124, 0.25, 0.5028, 0.2499, 0.5, 0.1878, 0.5, 0.1875, 0.5028, 0.375, 0.3749, 0.3777, 0.375, 0.3781, 0.3134, 0.375, 0.3128, 0.5382, 0.1903, 0.538, 0.1875, 0.4999, 0.1875, 0.5, 0.1903, 0.538, 0.1875, 0.5382, 0.1928, 0.4998, 0.192, 0.4999, 0.1875, 0.4664, 0.1903, 0.4664, 0.1875, 0.3758, 0.1875, 0.375, 0.1903, 0.4664, 0.1875, 0.4664, 0.1917, 0.1395, 0.5494, 0.1281, 0.559, 0.565, 0.125, 0.5625, 0.125, 0.5625, 0.1846, 0.5649, 0.185, 0.5625, 0.125, 0.5625, 0.1317, 0.5625, 0.19, 0.5625, 0.1846, 0.8125, 0.5027, 0.8125, 0.5, 0.7501, 0.5, 0.75, 0.5027, 0.625, 0.3125, 0.6224, 0.3125, 0.6226, 0.375, 0.625, 0.3749, 0.5625, 0.2799, 0.5625, 0.2811, 0.5625, 0.1919, 0.5625, 0.19, 0.5625, 0.2811, 0.5607, 0.2812, 0.5601, 0.1926, 0.5625, 0.1919, 0.5625, 0.375, 0.5625, 0.3749, 0.5625, 0.2811, 0.5625, 0.2799, 0.5625, 0.3749, 0.5608, 0.375, 0.5607, 0.2812, 0.5625, 0.2811, 0.5625, 0.2534, 0.5625, 0.25, 0.5417, 0.25, 0.5417, 0.2534, 0.5625, 0.25, 0.5625, 0.2472, 0.5415, 0.2472, 0.5417, 0.25, 0.4997, 0.253, 0.4999, 0.25, 0.4663, 0.25, 0.4663, 0.253, 0.4999, 0.25, 0.5, 0.2472, 0.4663, 0.2472, 0.4663, 0.25, 0.5606, 0.1903, 0.5606, 0.1875, 0.538, 0.1875, 0.5382, 0.1903, 0.5606, 0.1875, 0.5601, 0.1926, 0.5378, 0.1926, 0.538, 0.1875, 0.5, 0.1903, 0.4999, 0.1875, 0.4664, 0.1875, 0.4664, 0.1903, 0.4999, 0.1875, 0.4998, 0.192, 0.4664, 0.1917, 0.4664, 0.1875, 0.8125, 0.5625, 0.75, 0.5625, 0.75, 0.5625, 0.8125, 0.5625, 0.8125, 0.625, 0.8125, 0.5625, 0.8125, 0.5625, 0.8125, 0.625, 0.8125, 0.5625, 0.75, 0.5625, 0.75, 0.5625, 0.8125, 0.5625, 0.8088, 0.5662, 0.8098, 0.625, 0.8125, 0.6246, 0.8123, 0.5627, 0.8123, 0.5627, 0.8125, 0.6246, 0.8125, 0.625, 0.8125, 0.5625, 0.8125, 0.5625, 0.75, 0.5625, 0.7504, 0.5625, 0.8123, 0.5627, 0.8123, 0.5627, 0.7504, 0.5625, 0.75, 0.5652, 0.8088, 0.5662, 0.8125, 0.625, 0.8125, 0.5625, 0.8125, 0.5625, 0.8125, 0.625, 0.8153, 0.5601, 0.8199, 0.625, 0.8716, 0.625, 0.8716, 0.5625, 0.8153, 0.5601, 0.8716, 0.5625, 0.8716, 0.5027, 0.8125, 0.5027, 0.75, 0.5027, 0.75, 0.5569, 0.8153, 0.5601, 0.8125, 0.5027, 0.8199, 0.625, 0.8153, 0.5601, 0.8125, 0.5625, 0.8125, 0.625, 0.75, 0.5975, 0.7743, 0.6007, 0.7775, 0.625, 0.75, 0.625, 0.375, 0.1903, 0.4664, 0.1903, 0.4663, 0.2472, 0.375, 0.2472, 0.5418, 0.3222, 0.5417, 0.2534, 0.5625, 0.2534, 0.5625, 0.3125, 0.5625, 0.2534, 0.6222, 0.2534, 0.6224, 0.3125, 0.5625, 0.3125, 0.3781, 0.3134, 0.4211, 0.3254, 0.4103, 0.375, 0.3777, 0.375, 0.3554, 0.4036, 0.4015, 0.3127, 0.1395, 0.5494, 0.1987, 0.5519, 0.125, 0.5028, 0.1875, 0.5028, 0.1875, 0.5597, 0.125, 0.5597, 0.2579, 0.5546, 0.3561, 0.4564, 0.3554, 0.4036, 0.1987, 0.5519, 0.5636, 0.1887, 0.565, 0.185, 0.6226, 0.1875, 0.6223, 0.2472, 0.565, 0.125, 0.6225, 0.125, 0.6226, 0.1875, 0.5649, 0.185, 0.3784, 0.2528, 0.4395, 0.3036, 0.4211, 0.3254, 0.3781, 0.3134, 0.5625, 0.3125, 0.6224, 0.3125, 0.6226, 0.375, 0.5625, 0.375, 0.4663, 0.2925, 0.4663, 0.253, 0.4997, 0.253, 0.4955, 0.3033, 0.4664, 0.1903, 0.5, 0.1903, 0.5, 0.2472, 0.4663, 0.2472, 0.5415, 0.2472, 0.5382, 0.1903, 0.5606, 0.1903, 0.5625, 0.2472, 0.4663, 0.253, 0.4663, 0.2925, 0.4395, 0.3036, 0.3784, 0.2528, 0.8125, 0.5625, 0.75, 0.5625, 0.75, 0.5569, 0.8153, 0.5601, 0.5378, 0.1926, 0.5408, 0.2812, 0.5607, 0.2812, 0.5601, 0.1926, 0.5226, 0.375, 0.5164, 0.3341, 0.5417, 0.2534, 0.5418, 0.3222, 0.25, 0.6095, 0.25, 0.6665, 0.3333, 0.6665, 0.3333, 0.6095, 0.5295, 0.375, 0.5418, 0.3222, 0.5625, 0.3125, 0.5625, 0.375, 0.5161, 0.3169, 0.5239, 0.375, 0.5408, 0.2812, 0.5379, 0.1926, 0.5239, 0.375, 0.5608, 0.375, 0.5607, 0.2812, 0.5408, 0.2812, 0.5625, 0.1317, 0.5625, 0.19, 0.5625, 0.2799, 0.5625, 0.25, 0.1667, 0.6095, 0.1667, 0.6665, 0.25, 0.6665, 0.25, 0.6095, 0.08333, 0.6095, 0.08333, 0.6665, 0.1667, 0.6665, 0.1667, 0.6095, 0.4167, 0.6095, 0.4167, 0.6665, 0.5, 0.6665, 0.5, 0.6095, 0.3333, 0.6095, 0.3333, 0.6665, 0.4167, 0.6665, 0.4167, 0.6095, 0.1875, 0.5028, 0.25, 0.5028, 0.25, 0.5597, 0.1875, 0.5597, 0.5418, 0.2535, 0.5164, 0.3341, 0.4955, 0.3033, 0.4997, 0.253, 0.5161, 0.3169, 0.5382, 0.1928, 0.4998, 0.192, 0.4972, 0.2675, 0.4015, 0.3127, 0.4664, 0.2479, 0.4664, 0.1917, 0.1395, 0.5494, 0.5, 0.1903, 0.5382, 0.1903, 0.5415, 0.2472, 0.5, 0.2472, 0.4664, 0.1917, 0.4664, 0.2479, 0.4972, 0.2675, 0.4998, 0.192, 0.5606, 0.1903, 0.5636, 0.1887, 0.6223, 0.2472, 0.5625, 0.2472, 0.5625, 0.25, 0.5625, 0.2799, 0.5625, 0.375, 0.5625, 0.375, 0.4664, 0.2479, 0.4015, 0.3127, 0.4412, 0.2768, 0.4664, 0.2617, 0.25, 0.6753, 0.3333, 0.6753, 0.3333, 0.6665, 0.25, 0.6665, 0.4663, 0.2925, 0.4955, 0.3033, 0.4915, 0.3096, 0.4664, 0.2994, 0.25, 0.6007, 0.1667, 0.6007, 0.1667, 0.6095, 0.25, 0.6095, 0.4972, 0.2675, 0.4664, 0.2479, 0.4664, 0.2617, 0.4915, 0.2768, 0.1667, 0.6753, 0.25, 0.6753, 0.25, 0.6665, 0.1667, 0.6665, 7.451e-08, 0.6095, 0.08333, 0.6095, 0.08333, 0.6007, 7.451e-08, 0.6007, 0.5166, 0.375, 0.5099, 0.3372, 0.5164, 0.3341, 0.5226, 0.375, 0.5215, 0.375, 0.5161, 0.3169, 0.5099, 0.3183, 0.5166, 0.375, 7.451e-08, 0.6753, 0.08333, 0.6753, 0.08333, 0.6665, 7.451e-08, 0.6665, 0.08333, 0.6095, 0.1667, 0.6095, 0.1667, 0.6007, 0.08333, 0.6007, 0.5099, 0.3372, 0.4915, 0.3096, 0.4955, 0.3033, 0.5164, 0.3341, 0.1667, 0.6665, 0.08333, 0.6665, 0.08333, 0.6753, 0.1667, 0.6753, 0.4915, 0.2768, 0.5099, 0.3183, 0.5161, 0.3169, 0.4972, 0.2675, 0.3554, 0.4036, 0.3561, 0.4564, 0.3732, 0.4393, 0.3822, 0.3782, 0.4167, 0.6753, 0.5, 0.6753, 0.5, 0.6665, 0.4167, 0.6665, 0.4167, 0.6665, 0.3333, 0.6665, 0.3333, 0.6753, 0.4167, 0.6753, 0.3822, 0.3782, 0.4412, 0.2768, 0.4015, 0.3127, 0.3554, 0.4036, 0.3333, 0.6095, 0.4167, 0.6095, 0.4167, 0.6007, 0.3333, 0.6007, 0.4412, 0.3096, 0.4221, 0.3372, 0.4211, 0.3254, 0.4395, 0.3036, 0.4395, 0.3036, 0.4663, 0.2925, 0.4664, 0.2994, 0.4412, 0.3096, 0.3333, 0.6007, 0.25, 0.6007, 0.25, 0.6095, 0.3333, 0.6095, 0.4103, 0.375, 0.4211, 0.3254, 0.4221, 0.3372, 0.4161, 0.375, 0.5, 0.6007, 0.4167, 0.6007, 0.4167, 0.6095, 0.5, 0.6095, 7.451e-08, 0.6095, 7.451e-08, 0.6665, 0.08333, 0.6665, 0.08333, 0.6095, 0.8716, 0.5027, 0.8717, 0.5, 0.8737, 0.5, 0.875, 0.5025, 0.6222, 0.2534, 0.6225, 0.25, 0.6241, 0.25, 0.625, 0.2533, 0.6223, 0.2472, 0.625, 0.2475, 0.625, 0.249, 0.6225, 0.25, 0.5625, 0.19, 0.5625, 0.1846, 0.5625, 0.1877, 0.5625, 0.1919, 0.5625, 0.1859, 0.5625, 0.1888, 0.5625, 0.1877, 0.5625, 0.1846, 0.5606, 0.1903, 0.5606, 0.1875, 0.5625, 0.1877, 0.5636, 0.1887, 0.5601, 0.1926, 0.5625, 0.1919, 0.5625, 0.1877, 0.5606, 0.1875, 0.1875, 0.5028, 0.125, 0.5028, 0.1254, 0.5, 0.1875, 0.5, 0.375, 0.3125, 0.375, 0.2504, 0.3784, 0.2528, 0.3781, 0.3134, 0.8716, 0.5625, 0.8716, 0.5027, 0.875, 0.5025, 0.875, 0.5624, 0.625, 0.1876, 0.625, 0.2475, 0.6223, 0.2472, 0.6226, 0.1875, 0.8716, 0.625, 0.8716, 0.5625, 0.875, 0.5625, 0.875, 0.625, 0.625, 0.125, 0.625, 0.1875, 0.6226, 0.1875, 0.6225, 0.125, 0.1987, 0.5519, 0.1395, 0.5494, 0.1253, 0.5625, 0.1876, 0.5625, 0.1876, 0.5625, 0.1253, 0.5625, 0.125, 0.5597, 0.1875, 0.5597, 0.2579, 0.5546, 0.1987, 0.5519, 0.1876, 0.5625, 0.2499, 0.5625, 0.2499, 0.5625, 0.1876, 0.5625, 0.1875, 0.5597, 0.25, 0.5597, 0.6222, 0.2534, 0.5625, 0.2534, 0.5625, 0.25, 0.6225, 0.25, 0.6225, 0.25, 0.5625, 0.25, 0.5625, 0.2472, 0.6223, 0.2472, 0.5418, 0.2535, 0.4997, 0.253, 0.4999, 0.25, 0.5417, 0.25, 0.5417, 0.25, 0.4999, 0.25, 0.5, 0.2472, 0.5415, 0.2472, 0.4663, 0.253, 0.3784, 0.2528, 0.3758, 0.25, 0.4663, 0.25, 0.4663, 0.25, 0.3758, 0.25, 0.375, 0.2472, 0.4663, 0.2472, 0.8716, 0.5027, 0.8125, 0.5027, 0.8126, 0.5, 0.8717, 0.5, 0.625, 0.2533, 0.625, 0.3124, 0.6224, 0.3125, 0.6222, 0.2534, 0.25, 0.5028, 0.1875, 0.5028, 0.1878, 0.5, 0.2499, 0.5, 0.375, 0.3749, 0.375, 0.3128, 0.3781, 0.3134, 0.3777, 0.375, 0.5382, 0.1903, 0.5, 0.1903, 0.4999, 0.1875, 0.538, 0.1875, 0.538, 0.1875, 0.4999, 0.1875, 0.4998, 0.192, 0.5382, 0.1928, 0.4664, 0.1903, 0.375, 0.1903, 0.3758, 0.1875, 0.4664, 0.1875, 0.4664, 0.1875, 0.1281, 0.559, 0.1395, 0.5494, 0.4664, 0.1917, 0.565, 0.125, 0.5649, 0.185, 0.5625, 0.1846, 0.5625, 0.125, 0.5625, 0.125, 0.5625, 0.1846, 0.5625, 0.19, 0.5625, 0.1317, 0.8125, 0.5027, 0.75, 0.5027, 0.7501, 0.5, 0.8125, 0.5, 0.625, 0.3125, 0.625, 0.3749, 0.6226, 0.375, 0.6224, 0.3125, 0.5625, 0.2799, 0.5625, 0.19, 0.5625, 0.1919, 0.5625, 0.2811, 0.5625, 0.2811, 0.5625, 0.1919, 0.5601, 0.1926, 0.5607, 0.2812, 0.5625, 0.375, 0.5625, 0.2799, 0.5625, 0.2811, 0.5625, 0.3749, 0.5625, 0.3749, 0.5625, 0.2811, 0.5607, 0.2812, 0.5608, 0.375, 0.5625, 0.2534, 0.5417, 0.2534, 0.5417, 0.25, 0.5625, 0.25, 0.5625, 0.25, 0.5417, 0.25, 0.5415, 0.2472, 0.5625, 0.2472, 0.4997, 0.253, 0.4663, 0.253, 0.4663, 0.25, 0.4999, 0.25, 0.4999, 0.25, 0.4663, 0.25, 0.4663, 0.2472, 0.5, 0.2472, 0.5606, 0.1903, 0.5382, 0.1903, 0.538, 0.1875, 0.5606, 0.1875, 0.5606, 0.1875, 0.538, 0.1875, 0.5378, 0.1926, 0.5601, 0.1926, 0.5, 0.1903, 0.4664, 0.1903, 0.4664, 0.1875, 0.4999, 0.1875, 0.4999, 0.1875, 0.4664, 0.1875, 0.4664, 0.1917, 0.4998, 0.192, 0.8125, 0.5625, 0.8125, 0.5625, 0.75, 0.5625, 0.75, 0.5625, 0.8125, 0.625, 0.8125, 0.625, 0.8125, 0.5625, 0.8125, 0.5625, 0.8125, 0.5625, 0.8125, 0.5625, 0.75, 0.5625, 0.75, 0.5625, 0.8088, 0.5662, 0.8123, 0.5627, 0.8125, 0.6246, 0.8098, 0.625, 0.8123, 0.5627, 0.8125, 0.5625, 0.8125, 0.625, 0.8125, 0.6246, 0.8125, 0.5625, 0.8123, 0.5627, 0.7504, 0.5625, 0.75, 0.5625, 0.8123, 0.5627, 0.8088, 0.5662, 0.75, 0.5652, 0.7504, 0.5625, 0.8125, 0.625, 0.8125, 0.625, 0.8125, 0.5625, 0.8125, 0.5625, 0.8153, 0.5601, 0.8716, 0.5625, 0.8716, 0.625, 0.8199, 0.625, 0.8153, 0.5601, 0.8125, 0.5027, 0.8716, 0.5027, 0.8716, 0.5625, 0.75, 0.5027, 0.8125, 0.5027, 0.8153, 0.5601, 0.75, 0.5569, 0.8199, 0.625, 0.8125, 0.625, 0.8125, 0.5625, 0.8153, 0.5601, 0.75, 0.5975, 0.7743, 0.6007, 0.7775, 0.625, 0.75, 0.625, 0.375, 0.1903, 0.4664, 0.1903, 0.4663, 0.2472, 0.375, 0.2472, 0.5418, 0.3222, 0.5417, 0.2534, 0.5625, 0.2534, 0.5625, 0.3125, 0.5625, 0.2534, 0.6222, 0.2534, 0.6224, 0.3125, 0.5625, 0.3125, 0.3781, 0.3134, 0.4211, 0.3254, 0.4103, 0.375, 0.3777, 0.375, 0.3554, 0.4036, 0.4015, 0.3127, 0.1395, 0.5494, 0.1987, 0.5519, 0.125, 0.5028, 0.1875, 0.5028, 0.1875, 0.5597, 0.125, 0.5597, 0.2579, 0.5546, 0.3561, 0.4564, 0.3554, 0.4036, 0.1987, 0.5519, 0.5636, 0.1887, 0.565, 0.185, 0.6226, 0.1875, 0.6223, 0.2472, 0.565, 0.125, 0.6225, 0.125, 0.6226, 0.1875, 0.5649, 0.185, 0.3784, 0.2528, 0.4395, 0.3036, 0.4211, 0.3254, 0.3781, 0.3134, 0.5625, 0.3125, 0.6224, 0.3125, 0.6226, 0.375, 0.5625, 0.375, 0.4663, 0.2925, 0.4663, 0.253, 0.4997, 0.253, 0.4955, 0.3033, 0.4664, 0.1903, 0.5, 0.1903, 0.5, 0.2472, 0.4663, 0.2472, 0.5415, 0.2472, 0.5382, 0.1903, 0.5606, 0.1903, 0.5625, 0.2472, 0.4663, 0.253, 0.4663, 0.2925, 0.4395, 0.3036, 0.3784, 0.2528, 0.8125, 0.5625, 0.75, 0.5625, 0.75, 0.5569, 0.8153, 0.5601, 0.5378, 0.1926, 0.5408, 0.2812, 0.5607, 0.2812, 0.5601, 0.1926, 0.5226, 0.375, 0.5164, 0.3341, 0.5417, 0.2534, 0.5418, 0.3222, 0.25, 0.6095, 0.25, 0.6665, 0.3333, 0.6665, 0.3333, 0.6095, 0.5295, 0.375, 0.5418, 0.3222, 0.5625, 0.3125, 0.5625, 0.375, 0.5161, 0.3169, 0.5239, 0.375, 0.5408, 0.2812, 0.5379, 0.1926, 0.5239, 0.375, 0.5608, 0.375, 0.5607, 0.2812, 0.5408, 0.2812, 0.5625, 0.1317, 0.5625, 0.19, 0.5625, 0.2799, 0.5625, 0.25, 0.1667, 0.6095, 0.1667, 0.6665, 0.25, 0.6665, 0.25, 0.6095, 0.08333, 0.6095, 0.08333, 0.6665, 0.1667, 0.6665, 0.1667, 0.6095, 0.4167, 0.6095, 0.4167, 0.6665, 0.5, 0.6665, 0.5, 0.6095, 0.3333, 0.6095, 0.3333, 0.6665, 0.4167, 0.6665, 0.4167, 0.6095, 0.1875, 0.5028, 0.25, 0.5028, 0.25, 0.5597, 0.1875, 0.5597, 0.5418, 0.2535, 0.5164, 0.3341, 0.4955, 0.3033, 0.4997, 0.253, 0.5161, 0.3169, 0.5382, 0.1928, 0.4998, 0.192, 0.4972, 0.2675, 0.4015, 0.3127, 0.4664, 0.2479, 0.4664, 0.1917, 0.1395, 0.5494, 0.5, 0.1903, 0.5382, 0.1903, 0.5415, 0.2472, 0.5, 0.2472, 0.4664, 0.1917, 0.4664, 0.2479, 0.4972, 0.2675, 0.4998, 0.192, 0.5606, 0.1903, 0.5636, 0.1887, 0.6223, 0.2472, 0.5625, 0.2472, 0.5625, 0.25, 0.5625, 0.2799, 0.5625, 0.375, 0.5625, 0.375, 0.4664, 0.2479, 0.4015, 0.3127, 0.4412, 0.2768, 0.4664, 0.2617, 0.25, 0.6753, 0.3333, 0.6753, 0.3333, 0.6665, 0.25, 0.6665, 0.4663, 0.2925, 0.4955, 0.3033, 0.4915, 0.3096, 0.4664, 0.2994, 0.25, 0.6007, 0.1667, 0.6007, 0.1667, 0.6095, 0.25, 0.6095, 0.4972, 0.2675, 0.4664, 0.2479, 0.4664, 0.2617, 0.4915, 0.2768, 0.1667, 0.6753, 0.25, 0.6753, 0.25, 0.6665, 0.1667, 0.6665, 7.451e-08, 0.6095, 0.08333, 0.6095, 0.08333, 0.6007, 7.451e-08, 0.6007, 0.5166, 0.375, 0.5099, 0.3372, 0.5164, 0.3341, 0.5226, 0.375, 0.5215, 0.375, 0.5161, 0.3169, 0.5099, 0.3183, 0.5166, 0.375, 7.451e-08, 0.6753, 0.08333, 0.6753, 0.08333, 0.6665, 7.451e-08, 0.6665, 0.08333, 0.6095, 0.1667, 0.6095, 0.1667, 0.6007, 0.08333, 0.6007, 0.5099, 0.3372, 0.4915, 0.3096, 0.4955, 0.3033, 0.5164, 0.3341, 0.1667, 0.6665, 0.08333, 0.6665, 0.08333, 0.6753, 0.1667, 0.6753, 0.4915, 0.2768, 0.5099, 0.3183, 0.5161, 0.3169, 0.4972, 0.2675, 0.3554, 0.4036, 0.3561, 0.4564, 0.3732, 0.4393, 0.3822, 0.3782, 0.4167, 0.6753, 0.5, 0.6753, 0.5, 0.6665, 0.4167, 0.6665, 0.4167, 0.6665, 0.3333, 0.6665, 0.3333, 0.6753, 0.4167, 0.6753, 0.3822, 0.3782, 0.4412, 0.2768, 0.4015, 0.3127, 0.3554, 0.4036, 0.3333, 0.6095, 0.4167, 0.6095, 0.4167, 0.6007, 0.3333, 0.6007, 0.4412, 0.3096, 0.4221, 0.3372, 0.4211, 0.3254, 0.4395, 0.3036, 0.4395, 0.3036, 0.4663, 0.2925, 0.4664, 0.2994, 0.4412, 0.3096, 0.3333, 0.6007, 0.25, 0.6007, 0.25, 0.6095, 0.3333, 0.6095, 0.4103, 0.375, 0.4211, 0.3254, 0.4221, 0.3372, 0.4161, 0.375, 0.5, 0.6007, 0.4167, 0.6007, 0.4167, 0.6095, 0.5, 0.6095, 7.451e-08, 0.6095, 7.451e-08, 0.6665, 0.08333, 0.6665, 0.08333, 0.6095, 0.8716, 0.5027, 0.8717, 0.5, 0.8737, 0.5, 0.875, 0.5025, 0.6222, 0.2534, 0.6225, 0.25, 0.6241, 0.25, 0.625, 0.2533, 0.6223, 0.2472, 0.625, 0.2475, 0.625, 0.249, 0.6225, 0.25, 0.5625, 0.19, 0.5625, 0.1846, 0.5625, 0.1877, 0.5625, 0.1919, 0.5625, 0.1859, 0.5625, 0.1888, 0.5625, 0.1877, 0.5625, 0.1846, 0.5606, 0.1903, 0.5606, 0.1875, 0.5625, 0.1877, 0.5636, 0.1887, 0.5601, 0.1926, 0.5625, 0.1919, 0.5625, 0.1877, 0.5606, 0.1875, 0.1875, 0.5028, 0.125, 0.5028, 0.1254, 0.5, 0.1875, 0.5, 0.375, 0.3125, 0.375, 0.2504, 0.3784, 0.2528, 0.3781, 0.3134, 0.8716, 0.5625, 0.8716, 0.5027, 0.875, 0.5025, 0.875, 0.5624, 0.625, 0.1876, 0.625, 0.2475, 0.6223, 0.2472, 0.6226, 0.1875, 0.8716, 0.625, 0.8716, 0.5625, 0.875, 0.5625, 0.875, 0.625, 0.625, 0.125, 0.625, 0.1875, 0.6226, 0.1875, 0.6225, 0.125, 0.1987, 0.5519, 0.1395, 0.5494, 0.1253, 0.5625, 0.1876, 0.5625, 0.1876, 0.5625, 0.1253, 0.5625, 0.125, 0.5597, 0.1875, 0.5597, 0.2579, 0.5546, 0.1987, 0.5519, 0.1876, 0.5625, 0.2499, 0.5625, 0.2499, 0.5625, 0.1876, 0.5625, 0.1875, 0.5597, 0.25, 0.5597, 0.6222, 0.2534, 0.5625, 0.2534, 0.5625, 0.25, 0.6225, 0.25, 0.6225, 0.25, 0.5625, 0.25, 0.5625, 0.2472, 0.6223, 0.2472, 0.5418, 0.2535, 0.4997, 0.253, 0.4999, 0.25, 0.5417, 0.25, 0.5417, 0.25, 0.4999, 0.25, 0.5, 0.2472, 0.5415, 0.2472, 0.4663, 0.253, 0.3784, 0.2528, 0.3758, 0.25, 0.4663, 0.25, 0.4663, 0.25, 0.3758, 0.25, 0.375, 0.2472, 0.4663, 0.2472, 0.8716, 0.5027, 0.8125, 0.5027, 0.8126, 0.5, 0.8717, 0.5, 0.625, 0.2533, 0.625, 0.3124, 0.6224, 0.3125, 0.6222, 0.2534, 0.25, 0.5028, 0.1875, 0.5028, 0.1878, 0.5, 0.2499, 0.5, 0.375, 0.3749, 0.375, 0.3128, 0.3781, 0.3134, 0.3777, 0.375, 0.5382, 0.1903, 0.5, 0.1903, 0.4999, 0.1875, 0.538, 0.1875, 0.538, 0.1875, 0.4999, 0.1875, 0.4998, 0.192, 0.5382, 0.1928, 0.4664, 0.1903, 0.375, 0.1903, 0.3758, 0.1875, 0.4664, 0.1875, 0.4664, 0.1875, 0.1281, 0.559, 0.1395, 0.5494, 0.4664, 0.1917, 0.565, 0.125, 0.5649, 0.185, 0.5625, 0.1846, 0.5625, 0.125, 0.5625, 0.125, 0.5625, 0.1846, 0.5625, 0.19, 0.5625, 0.1317, 0.8125, 0.5027, 0.75, 0.5027, 0.7501, 0.5, 0.8125, 0.5, 0.625, 0.3125, 0.625, 0.3749, 0.6226, 0.375, 0.6224, 0.3125, 0.5625, 0.2799, 0.5625, 0.19, 0.5625, 0.1919, 0.5625, 0.2811, 0.5625, 0.2811, 0.5625, 0.1919, 0.5601, 0.1926, 0.5607, 0.2812, 0.5625, 0.375, 0.5625, 0.2799, 0.5625, 0.2811, 0.5625, 0.3749, 0.5625, 0.3749, 0.5625, 0.2811, 0.5607, 0.2812, 0.5608, 0.375, 0.5625, 0.2534, 0.5417, 0.2534, 0.5417, 0.25, 0.5625, 0.25, 0.5625, 0.25, 0.5417, 0.25, 0.5415, 0.2472, 0.5625, 0.2472, 0.4997, 0.253, 0.4663, 0.253, 0.4663, 0.25, 0.4999, 0.25, 0.4999, 0.25, 0.4663, 0.25, 0.4663, 0.2472, 0.5, 0.2472, 0.5606, 0.1903, 0.5382, 0.1903, 0.538, 0.1875, 0.5606, 0.1875, 0.5606, 0.1875, 0.538, 0.1875, 0.5378, 0.1926, 0.5601, 0.1926, 0.5, 0.1903, 0.4664, 0.1903, 0.4664, 0.1875, 0.4999, 0.1875, 0.4999, 0.1875, 0.4664, 0.1875, 0.4664, 0.1917, 0.4998, 0.192, 0.8125, 0.5625, 0.8125, 0.5625, 0.75, 0.5625, 0.75, 0.5625, 0.8125, 0.625, 0.8125, 0.625, 0.8125, 0.5625, 0.8125, 0.5625, 0.8125, 0.5625, 0.8125, 0.5625, 0.75, 0.5625, 0.75, 0.5625, 0.8088, 0.5662, 0.8123, 0.5627, 0.8125, 0.6246, 0.8098, 0.625, 0.8123, 0.5627, 0.8125, 0.5625, 0.8125, 0.625, 0.8125, 0.6246, 0.8125, 0.5625, 0.8123, 0.5627, 0.7504, 0.5625, 0.75, 0.5625, 0.8123, 0.5627, 0.8088, 0.5662, 0.75, 0.5652, 0.7504, 0.5625, 0.8125, 0.625, 0.8125, 0.625, 0.8125, 0.5625, 0.8125, 0.5625, 0.8153, 0.5601, 0.8716, 0.5625, 0.8716, 0.625, 0.8199, 0.625, 0.8153, 0.5601, 0.8125, 0.5027, 0.8716, 0.5027, 0.8716, 0.5625, 0.75, 0.5027, 0.8125, 0.5027, 0.8153, 0.5601, 0.75, 0.5569, 0.8199, 0.625, 0.8125, 0.625, 0.8125, 0.5625, 0.8153, 0.5601, 0.75, 0.5975, 0.75, 0.625, 0.7775, 0.625, 0.7743, 0.6007, 0.375, 0.1903, 0.375, 0.2472, 0.4663, 0.2472, 0.4664, 0.1903, 0.5418, 0.3222, 0.5625, 0.3125, 0.5625, 0.2534, 0.5417, 0.2534, 0.5625, 0.2534, 0.5625, 0.3125, 0.6224, 0.3125, 0.6222, 0.2534, 0.3781, 0.3134, 0.3777, 0.375, 0.4103, 0.375, 0.4211, 0.3254, 0.3554, 0.4036, 0.1987, 0.5519, 0.1395, 0.5494, 0.4015, 0.3127, 0.125, 0.5028, 0.125, 0.5597, 0.1875, 0.5597, 0.1875, 0.5028, 0.2579, 0.5546, 0.1987, 0.5519, 0.3554, 0.4036, 0.3561, 0.4564, 0.5636, 0.1887, 0.6223, 0.2472, 0.6226, 0.1875, 0.565, 0.185, 0.565, 0.125, 0.5649, 0.185, 0.6226, 0.1875, 0.6225, 0.125, 0.3784, 0.2528, 0.3781, 0.3134, 0.4211, 0.3254, 0.4395, 0.3036, 0.5625, 0.3125, 0.5625, 0.375, 0.6226, 0.375, 0.6224, 0.3125, 0.4663, 0.2925, 0.4955, 0.3033, 0.4997, 0.253, 0.4663, 0.253, 0.4664, 0.1903, 0.4663, 0.2472, 0.5, 0.2472, 0.5, 0.1903, 0.5415, 0.2472, 0.5625, 0.2472, 0.5606, 0.1903, 0.5382, 0.1903, 0.4663, 0.253, 0.3784, 0.2528, 0.4395, 0.3036, 0.4663, 0.2925, 0.8125, 0.5625, 0.8153, 0.5601, 0.75, 0.5569, 0.75, 0.5625, 0.5378, 0.1926, 0.5601, 0.1926, 0.5607, 0.2812, 0.5408, 0.2812, 0.5226, 0.375, 0.5418, 0.3222, 0.5417, 0.2534, 0.5164, 0.3341, 0.25, 0.6095, 0.3333, 0.6095, 0.3333, 0.6665, 0.25, 0.6665, 0.5295, 0.375, 0.5625, 0.375, 0.5625, 0.3125, 0.5418, 0.3222, 0.5161, 0.3169, 0.5379, 0.1926, 0.5408, 0.2812, 0.5239, 0.375, 0.5239, 0.375, 0.5408, 0.2812, 0.5607, 0.2812, 0.5608, 0.375, 0.5625, 0.1317, 0.5625, 0.25, 0.5625, 0.2799, 0.5625, 0.19, 0.1667, 0.6095, 0.25, 0.6095, 0.25, 0.6665, 0.1667, 0.6665, 0.08333, 0.6095, 0.1667, 0.6095, 0.1667, 0.6665, 0.08333, 0.6665, 0.4167, 0.6095, 0.5, 0.6095, 0.5, 0.6665, 0.4167, 0.6665, 0.3333, 0.6095, 0.4167, 0.6095, 0.4167, 0.6665, 0.3333, 0.6665, 0.1875, 0.5028, 0.1875, 0.5597, 0.25, 0.5597, 0.25, 0.5028, 0.5418, 0.2535, 0.4997, 0.253, 0.4955, 0.3033, 0.5164, 0.3341, 0.5161, 0.3169, 0.4972, 0.2675, 0.4998, 0.192, 0.5382, 0.1928, 0.4015, 0.3127, 0.1395, 0.5494, 0.4664, 0.1917, 0.4664, 0.2479, 0.5, 0.1903, 0.5, 0.2472, 0.5415, 0.2472, 0.5382, 0.1903, 0.4664, 0.1917, 0.4998, 0.192, 0.4972, 0.2675, 0.4664, 0.2479, 0.5606, 0.1903, 0.5625, 0.2472, 0.6223, 0.2472, 0.5636, 0.1887, 0.5625, 0.25, 0.5625, 0.375, 0.5625, 0.375, 0.5625, 0.2799, 0.4664, 0.2479, 0.4664, 0.2617, 0.4412, 0.2768, 0.4015, 0.3127, 0.25, 0.6753, 0.25, 0.6665, 0.3333, 0.6665, 0.3333, 0.6753, 0.4663, 0.2925, 0.4664, 0.2994, 0.4915, 0.3096, 0.4955, 0.3033, 0.25, 0.6007, 0.25, 0.6095, 0.1667, 0.6095, 0.1667, 0.6007, 0.4972, 0.2675, 0.4915, 0.2768, 0.4664, 0.2617, 0.4664, 0.2479, 0.1667, 0.6753, 0.1667, 0.6665, 0.25, 0.6665, 0.25, 0.6753, 7.451e-08, 0.6095, 7.451e-08, 0.6007, 0.08333, 0.6007, 0.08333, 0.6095, 0.5166, 0.375, 0.5226, 0.375, 0.5164, 0.3341, 0.5099, 0.3372, 0.5215, 0.375, 0.5166, 0.375, 0.5099, 0.3183, 0.5161, 0.3169, 7.451e-08, 0.6753, 7.451e-08, 0.6665, 0.08333, 0.6665, 0.08333, 0.6753, 0.08333, 0.6095, 0.08333, 0.6007, 0.1667, 0.6007, 0.1667, 0.6095, 0.5099, 0.3372, 0.5164, 0.3341, 0.4955, 0.3033, 0.4915, 0.3096, 0.1667, 0.6665, 0.1667, 0.6753, 0.08333, 0.6753, 0.08333, 0.6665, 0.4915, 0.2768, 0.4972, 0.2675, 0.5161, 0.3169, 0.5099, 0.3183, 0.3554, 0.4036, 0.3822, 0.3782, 0.3732, 0.4393, 0.3561, 0.4564, 0.4167, 0.6753, 0.4167, 0.6665, 0.5, 0.6665, 0.5, 0.6753, 0.4167, 0.6665, 0.4167, 0.6753, 0.3333, 0.6753, 0.3333, 0.6665, 0.3822, 0.3782, 0.3554, 0.4036, 0.4015, 0.3127, 0.4412, 0.2768, 0.3333, 0.6095, 0.3333, 0.6007, 0.4167, 0.6007, 0.4167, 0.6095, 0.4412, 0.3096, 0.4395, 0.3036, 0.4211, 0.3254, 0.4221, 0.3372, 0.4395, 0.3036, 0.4412, 0.3096, 0.4664, 0.2994, 0.4663, 0.2925, 0.3333, 0.6007, 0.3333, 0.6095, 0.25, 0.6095, 0.25, 0.6007, 0.4103, 0.375, 0.4161, 0.375, 0.4221, 0.3372, 0.4211, 0.3254, 0.5, 0.6007, 0.5, 0.6095, 0.4167, 0.6095, 0.4167, 0.6007, 7.451e-08, 0.6095, 0.08333, 0.6095, 0.08333, 0.6665, 7.451e-08, 0.6665, 0.8716, 0.5027, 0.875, 0.5025, 0.8737, 0.5, 0.8717, 0.5, 0.6222, 0.2534, 0.625, 0.2533, 0.6241, 0.25, 0.6225, 0.25, 0.6223, 0.2472, 0.6225, 0.25, 0.625, 0.249, 0.625, 0.2475, 0.5625, 0.19, 0.5625, 0.1919, 0.5625, 0.1877, 0.5625, 0.1846, 0.5625, 0.1859, 0.5625, 0.1846, 0.5625, 0.1877, 0.5625, 0.1888, 0.5606, 0.1903, 0.5636, 0.1887, 0.5625, 0.1877, 0.5606, 0.1875, 0.5601, 0.1926, 0.5606, 0.1875, 0.5625, 0.1877, 0.5625, 0.1919, 0.1875, 0.5028, 0.1875, 0.5, 0.1254, 0.5, 0.125, 0.5028, 0.375, 0.3125, 0.3781, 0.3134, 0.3784, 0.2528, 0.375, 0.2504, 0.8716, 0.5625, 0.875, 0.5624, 0.875, 0.5025, 0.8716, 0.5027, 0.625, 0.1876, 0.6226, 0.1875, 0.6223, 0.2472, 0.625, 0.2475, 0.8716, 0.625, 0.875, 0.625, 0.875, 0.5625, 0.8716, 0.5625, 0.625, 0.125, 0.6225, 0.125, 0.6226, 0.1875, 0.625, 0.1875, 0.1987, 0.5519, 0.1876, 0.5625, 0.1253, 0.5625, 0.1395, 0.5494, 0.1876, 0.5625, 0.1875, 0.5597, 0.125, 0.5597, 0.1253, 0.5625, 0.2579, 0.5546, 0.2499, 0.5625, 0.1876, 0.5625, 0.1987, 0.5519, 0.2499, 0.5625, 0.25, 0.5597, 0.1875, 0.5597, 0.1876, 0.5625, 0.6222, 0.2534, 0.6225, 0.25, 0.5625, 0.25, 0.5625, 0.2534, 0.6225, 0.25, 0.6223, 0.2472, 0.5625, 0.2472, 0.5625, 0.25, 0.5418, 0.2535, 0.5417, 0.25, 0.4999, 0.25, 0.4997, 0.253, 0.5417, 0.25, 0.5415, 0.2472, 0.5, 0.2472, 0.4999, 0.25, 0.4663, 0.253, 0.4663, 0.25, 0.3758, 0.25, 0.3784, 0.2528, 0.4663, 0.25, 0.4663, 0.2472, 0.375, 0.2472, 0.3758, 0.25, 0.8716, 0.5027, 0.8717, 0.5, 0.8126, 0.5, 0.8125, 0.5027, 0.625, 0.2533, 0.6222, 0.2534, 0.6224, 0.3125, 0.625, 0.3124, 0.25, 0.5028, 0.2499, 0.5, 0.1878, 0.5, 0.1875, 0.5028, 0.375, 0.3749, 0.3777, 0.375, 0.3781, 0.3134, 0.375, 0.3128, 0.5382, 0.1903, 0.538, 0.1875, 0.4999, 0.1875, 0.5, 0.1903, 0.538, 0.1875, 0.5382, 0.1928, 0.4998, 0.192, 0.4999, 0.1875, 0.4664, 0.1903, 0.4664, 0.1875, 0.3758, 0.1875, 0.375, 0.1903, 0.4664, 0.1875, 0.4664, 0.1917, 0.1395, 0.5494, 0.1281, 0.559, 0.565, 0.125, 0.5625, 0.125, 0.5625, 0.1846, 0.5649, 0.185, 0.5625, 0.125, 0.5625, 0.1317, 0.5625, 0.19, 0.5625, 0.1846, 0.8125, 0.5027, 0.8125, 0.5, 0.7501, 0.5, 0.75, 0.5027, 0.625, 0.3125, 0.6224, 0.3125, 0.6226, 0.375, 0.625, 0.3749, 0.5625, 0.2799, 0.5625, 0.2811, 0.5625, 0.1919, 0.5625, 0.19, 0.5625, 0.2811, 0.5607, 0.2812, 0.5601, 0.1926, 0.5625, 0.1919, 0.5625, 0.375, 0.5625, 0.3749, 0.5625, 0.2811, 0.5625, 0.2799, 0.5625, 0.3749, 0.5608, 0.375, 0.5607, 0.2812, 0.5625, 0.2811, 0.5625, 0.2534, 0.5625, 0.25, 0.5417, 0.25, 0.5417, 0.2534, 0.5625, 0.25, 0.5625, 0.2472, 0.5415, 0.2472, 0.5417, 0.25, 0.4997, 0.253, 0.4999, 0.25, 0.4663, 0.25, 0.4663, 0.253, 0.4999, 0.25, 0.5, 0.2472, 0.4663, 0.2472, 0.4663, 0.25, 0.5606, 0.1903, 0.5606, 0.1875, 0.538, 0.1875, 0.5382, 0.1903, 0.5606, 0.1875, 0.5601, 0.1926, 0.5378, 0.1926, 0.538, 0.1875, 0.5, 0.1903, 0.4999, 0.1875, 0.4664, 0.1875, 0.4664, 0.1903, 0.4999, 0.1875, 0.4998, 0.192, 0.4664, 0.1917, 0.4664, 0.1875, 0.8125, 0.5625, 0.75, 0.5625, 0.75, 0.5625, 0.8125, 0.5625, 0.8125, 0.625, 0.8125, 0.5625, 0.8125, 0.5625, 0.8125, 0.625, 0.8125, 0.5625, 0.75, 0.5625, 0.75, 0.5625, 0.8125, 0.5625, 0.8088, 0.5662, 0.8098, 0.625, 0.8125, 0.6246, 0.8123, 0.5627, 0.8123, 0.5627, 0.8125, 0.6246, 0.8125, 0.625, 0.8125, 0.5625, 0.8125, 0.5625, 0.75, 0.5625, 0.7504, 0.5625, 0.8123, 0.5627, 0.8123, 0.5627, 0.7504, 0.5625, 0.75, 0.5652, 0.8088, 0.5662, 0.8125, 0.625, 0.8125, 0.5625, 0.8125, 0.5625, 0.8125, 0.625, 0.8153, 0.5601, 0.8199, 0.625, 0.8716, 0.625, 0.8716, 0.5625, 0.8153, 0.5601, 0.8716, 0.5625, 0.8716, 0.5027, 0.8125, 0.5027, 0.75, 0.5027, 0.75, 0.5569, 0.8153, 0.5601, 0.8125, 0.5027, 0.8199, 0.625, 0.8153, 0.5601, 0.8125, 0.5625, 0.8125, 0.625, 0.7743, 0.6007, 0.7775, 0.625, 0.8098, 0.625, 0.8088, 0.5662, 0.75, 0.5975, 0.7743, 0.6007, 0.8088, 0.5662, 0.75, 0.5652, 0.7775, 0.625, 0.7743, 0.6007, 0.8088, 0.5662, 0.8098, 0.625, 0.7743, 0.6007, 0.75, 0.5975, 0.75, 0.5652, 0.8088, 0.5662, 0.7775, 0.625, 0.7743, 0.6007, 0.8088, 0.5662, 0.8098, 0.625, 0.7743, 0.6007, 0.75, 0.5975, 0.75, 0.5652, 0.8088, 0.5662, 0.7743, 0.6007, 0.7775, 0.625, 0.8098, 0.625, 0.8088, 0.5662, 0.75, 0.5975, 0.7743, 0.6007, 0.8088, 0.5662, 0.75, 0.5652])
me_cube.materials.append(mat_material)
me_cube.use_remesh_preserve_volume = False
me_cube.use_remesh_preserve_attributes = False
me_cube.use_mirror_vertex_groups = False
me_cube.update()

# ---- objects
ob_light = bpy.data.objects.new('Light', light_light)
ob_camera = bpy.data.objects.new('Camera', cam_camera)
ob_metal_part_001 = bpy.data.objects.new('Metal Part.001', me_cube)

# ---- transforms, parenting, visibility, modifiers, constraints
ob_light.location = (4.076, -4.951, 5.904)
ob_light.rotation_euler = (0.6503, 0.05522, 1.866)
ob_light.lock_rotations_4d = False
ob_light.empty_display_type = 'ARROWS'
ob_light.color = (0.0, 0.0, 0.0, 0.0)
ob_light.lineart.crease_threshold = 0.0
ob_camera.location = (7.675, -7.963, 4.006)
ob_camera.rotation_euler = (1.299, 3.725e-09, 0.7662)
ob_camera.lock_rotations_4d = False
ob_camera.empty_display_type = 'ARROWS'
ob_camera.color = (0.0, 0.0, 0.0, 0.0)
ob_camera.display_type = 'WIRE'
ob_camera.lineart.crease_threshold = 0.0
ob_metal_part_001.location = (0.0, 0.0, 0.0)
ob_metal_part_001.scale = (0.367, 0.367, 0.367)
ob_metal_part_001.lock_rotations_4d = False
ob_metal_part_001.empty_display_type = 'ARROWS'
ob_metal_part_001.lineart.crease_threshold = 0.0
_m = ob_metal_part_001.modifiers.new('Subdivision', 'SUBSURF')
_m.uv_smooth = 'PRESERVE_CORNERS'
_m.levels = 3
_m.render_levels = 3

# ---- collection membership
col_collection.objects.link(ob_light)
col_collection.objects.link(ob_camera)
col_metal_part.objects.link(ob_metal_part_001)

# ---- scene / render settings (as saved in the file)
scene.camera = ob_camera
scene.frame_start = 1; scene.frame_end = 250; scene.frame_set(1)
scene.render.engine = 'BLENDER_EEVEE_NEXT'
scene.cycles.use_denoising = False
scene.cycles.samples = 128
scene.cycles.sampling_pattern = 'TABULATED_SOBOL'
scene.cycles.use_adaptive_sampling = False
scene.cycles.use_light_tree = False
scene.view_settings.view_transform = 'Filmic'
bpy.context.view_layer.update()
